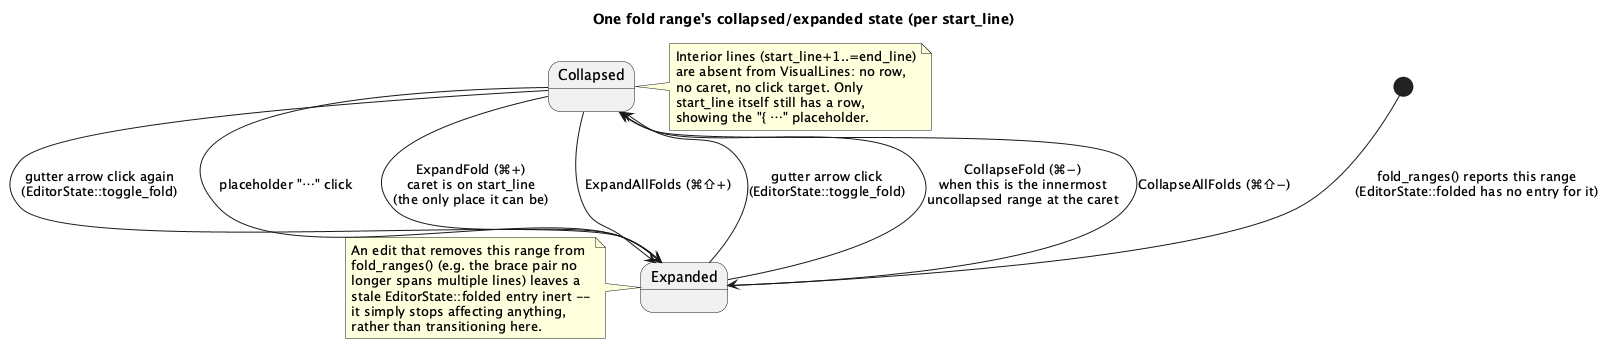

The diagram above was rendered by PlantUML. Its source (embedded in the PNG):
@startuml code-folding-state
title One fold range's collapsed/expanded state (per start_line)

[*] --> Expanded : fold_ranges() reports this range\n(EditorState::folded has no entry for it)

Expanded --> Collapsed : gutter arrow click\n(EditorState::toggle_fold)
Expanded --> Collapsed : CollapseFold (⌘−)\nwhen this is the innermost\nuncollapsed range at the caret

Collapsed --> Expanded : gutter arrow click again\n(EditorState::toggle_fold)
Collapsed --> Expanded : placeholder "⋯" click
Collapsed --> Expanded : ExpandFold (⌘+)\ncaret is on start_line\n(the only place it can be)

Expanded --> Collapsed : CollapseAllFolds (⌘⇧−)
Collapsed --> Expanded : ExpandAllFolds (⌘⇧+)

note right of Collapsed
  Interior lines (start_line+1..=end_line)
  are absent from VisualLines: no row,
  no caret, no click target. Only
  start_line itself still has a row,
  showing the "{ ⋯" placeholder.
end note

note left of Expanded
  An edit that removes this range from
  fold_ranges() (e.g. the brace pair no
  longer spans multiple lines) leaves a
  stale EditorState::folded entry inert --
  it simply stops affecting anything,
  rather than transitioning here.
end note
@enduml